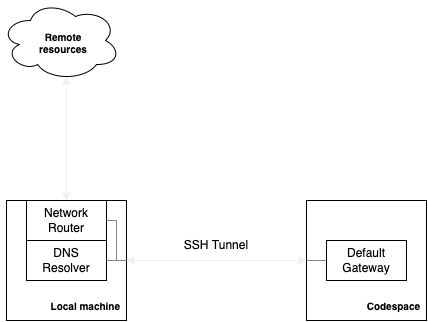

The diagram above was exported from draw.io. Its source (the exported page's mxGraphModel, read from the mxfile embedded in the PNG):
<mxGraphModel dx="194" dy="438" grid="1" gridSize="10" guides="1" tooltips="1" connect="1" arrows="1" fold="1" page="1" pageScale="1" pageWidth="850" pageHeight="1100" math="0" shadow="0">
  <root>
    <mxCell id="0" />
    <mxCell id="1" parent="0" />
    <mxCell id="5" value="&lt;meta charset=&quot;utf-8&quot;&gt;&lt;div style=&quot;color: rgb(191, 199, 213); background-color: rgb(41, 45, 62); font-family: menlo, monaco, &amp;quot;courier new&amp;quot;, monospace; font-weight: normal; font-size: 12px; line-height: 18px;&quot;&gt;&lt;br&gt;&lt;/div&gt;" style="rounded=0;whiteSpace=wrap;html=1;" vertex="1" parent="1">
      <mxGeometry x="200" y="360" width="120" height="120" as="geometry" />
    </mxCell>
    <mxCell id="6" value="Local machine" style="text;html=1;strokeColor=none;fillColor=none;align=right;verticalAlign=middle;whiteSpace=wrap;rounded=0;spacingRight=4;fontStyle=1;fontSize=10;" vertex="1" parent="1">
      <mxGeometry x="230" y="450" width="90" height="30" as="geometry" />
    </mxCell>
    <mxCell id="7" value="&lt;meta charset=&quot;utf-8&quot;&gt;&lt;div style=&quot;color: rgb(191, 199, 213); background-color: rgb(41, 45, 62); font-family: menlo, monaco, &amp;quot;courier new&amp;quot;, monospace; font-weight: normal; font-size: 12px; line-height: 18px;&quot;&gt;&lt;br&gt;&lt;/div&gt;" style="rounded=0;whiteSpace=wrap;html=1;" vertex="1" parent="1">
      <mxGeometry x="500" y="360" width="120" height="120" as="geometry" />
    </mxCell>
    <mxCell id="8" value="Codespace" style="text;html=1;strokeColor=none;fillColor=none;align=right;verticalAlign=middle;whiteSpace=wrap;rounded=0;spacingRight=4;fontSize=10;fontStyle=1" vertex="1" parent="1">
      <mxGeometry x="530" y="450" width="90" height="30" as="geometry" />
    </mxCell>
    <mxCell id="9" value="" style="rounded=0;whiteSpace=wrap;html=1;fillColor=none;" vertex="1" parent="1">
      <mxGeometry x="520" y="400" width="80" height="40" as="geometry" />
    </mxCell>
    <mxCell id="10" value="Default Gateway" style="text;html=1;strokeColor=none;fillColor=none;align=center;verticalAlign=middle;whiteSpace=wrap;rounded=0;" vertex="1" parent="1">
      <mxGeometry x="530" y="405" width="60" height="30" as="geometry" />
    </mxCell>
    <mxCell id="11" value="" style="endArrow=classic;startArrow=classic;html=1;exitX=1;exitY=0.5;exitDx=0;exitDy=0;entryX=0;entryY=0.5;entryDx=0;entryDy=0;strokeColor=#F0F0F0;rounded=0;" edge="1" parent="1" source="5" target="7">
      <mxGeometry width="50" height="50" relative="1" as="geometry">
        <mxPoint x="430" y="400" as="sourcePoint" />
        <mxPoint x="480" y="350" as="targetPoint" />
      </mxGeometry>
    </mxCell>
    <mxCell id="12" value="SSH Tunnel" style="text;html=1;strokeColor=none;fillColor=none;align=center;verticalAlign=middle;whiteSpace=wrap;rounded=0;" vertex="1" parent="1">
      <mxGeometry x="360" y="390" width="100" height="30" as="geometry" />
    </mxCell>
    <mxCell id="14" value="" style="rounded=0;whiteSpace=wrap;html=1;fillColor=none;" vertex="1" parent="1">
      <mxGeometry x="220" y="400" width="80" height="40" as="geometry" />
    </mxCell>
    <mxCell id="15" value="DNS Resolver" style="text;html=1;strokeColor=none;fillColor=none;align=center;verticalAlign=middle;whiteSpace=wrap;rounded=0;" vertex="1" parent="1">
      <mxGeometry x="230" y="405" width="60" height="30" as="geometry" />
    </mxCell>
    <mxCell id="16" value="" style="rounded=0;whiteSpace=wrap;html=1;fillColor=none;" vertex="1" parent="1">
      <mxGeometry x="220" y="360" width="80" height="40" as="geometry" />
    </mxCell>
    <mxCell id="17" value="Network Router" style="text;html=1;strokeColor=none;fillColor=none;align=center;verticalAlign=middle;whiteSpace=wrap;rounded=0;" vertex="1" parent="1">
      <mxGeometry x="230" y="365" width="60" height="30" as="geometry" />
    </mxCell>
    <mxCell id="18" value="" style="ellipse;shape=cloud;whiteSpace=wrap;html=1;fillColor=default;" vertex="1" parent="1">
      <mxGeometry x="194" y="160" width="120" height="80" as="geometry" />
    </mxCell>
    <mxCell id="21" value="" style="endArrow=none;html=1;strokeWidth=1;rounded=0;entryX=0;entryY=0.5;entryDx=0;entryDy=0;strokeColor=#858585;" edge="1" parent="1" target="7">
      <mxGeometry width="50" height="50" relative="1" as="geometry">
        <mxPoint x="520" y="420" as="sourcePoint" />
        <mxPoint x="460" y="300" as="targetPoint" />
        <Array as="points" />
      </mxGeometry>
    </mxCell>
    <mxCell id="22" value="" style="endArrow=none;html=1;strokeWidth=1;rounded=0;exitX=1;exitY=0.5;exitDx=0;exitDy=0;entryX=1;entryY=0.5;entryDx=0;entryDy=0;strokeColor=#858585;" edge="1" parent="1" source="5" target="16">
      <mxGeometry width="50" height="50" relative="1" as="geometry">
        <mxPoint x="430" y="350" as="sourcePoint" />
        <mxPoint x="480" y="300" as="targetPoint" />
        <Array as="points">
          <mxPoint x="310" y="420" />
          <mxPoint x="310" y="380" />
        </Array>
      </mxGeometry>
    </mxCell>
    <mxCell id="24" value="" style="endArrow=classic;startArrow=classic;html=1;rounded=0;strokeColor=#F0F0F0;strokeWidth=1;exitX=0.5;exitY=0;exitDx=0;exitDy=0;entryX=0.55;entryY=0.95;entryDx=0;entryDy=0;entryPerimeter=0;fontColor=#F0F0F0;" edge="1" parent="1" source="16" target="18">
      <mxGeometry width="50" height="50" relative="1" as="geometry">
        <mxPoint x="420" y="370" as="sourcePoint" />
        <mxPoint x="470" y="320" as="targetPoint" />
      </mxGeometry>
    </mxCell>
    <mxCell id="25" value="" style="endArrow=none;html=1;strokeWidth=1;rounded=0;exitX=1;exitY=0.5;exitDx=0;exitDy=0;entryX=1;entryY=0.5;entryDx=0;entryDy=0;strokeColor=#858585;" edge="1" parent="1" source="5" target="14">
      <mxGeometry width="50" height="50" relative="1" as="geometry">
        <mxPoint x="330" y="430" as="sourcePoint" />
        <mxPoint x="310" y="390" as="targetPoint" />
        <Array as="points" />
      </mxGeometry>
    </mxCell>
    <mxCell id="26" value="Remote resources" style="text;html=1;strokeColor=none;fillColor=none;align=center;verticalAlign=middle;whiteSpace=wrap;rounded=0;fontSize=10;fontStyle=1" vertex="1" parent="1">
      <mxGeometry x="227" y="187" width="60" height="30" as="geometry" />
    </mxCell>
  </root>
</mxGraphModel>